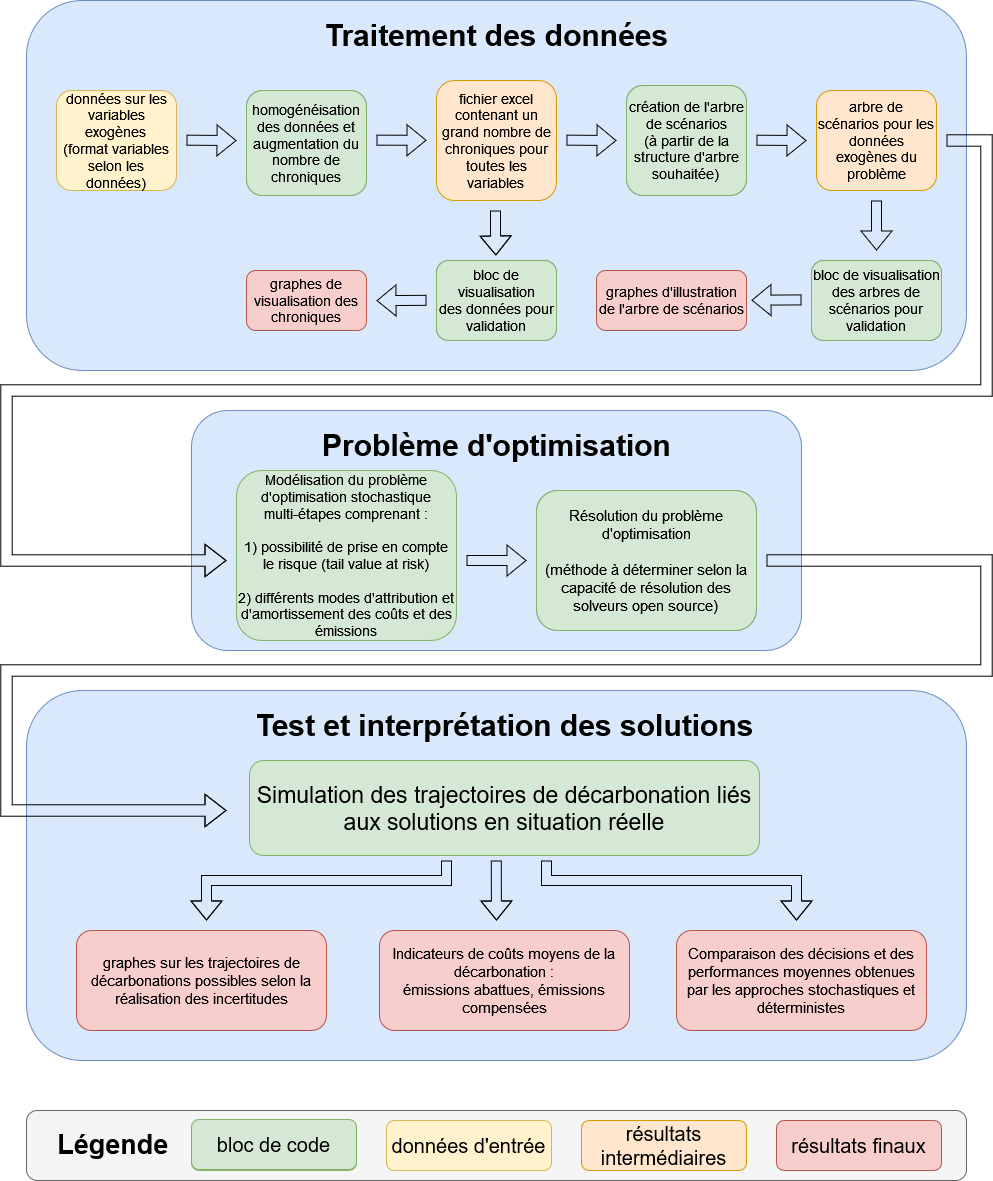

The diagram above was exported from draw.io. Its source (the exported page's mxGraphModel, read from the mxfile embedded in the PNG):
<mxGraphModel dx="3031" dy="1242" grid="1" gridSize="10" guides="1" tooltips="1" connect="1" arrows="1" fold="1" page="1" pageScale="1" pageWidth="827" pageHeight="1169" background="#ffffff" math="0" shadow="0">
  <root>
    <mxCell id="0" />
    <mxCell id="1" parent="0" />
    <mxCell id="GMd4P8_Klf1V9hqmh4ww-91" value="" style="rounded=1;whiteSpace=wrap;html=1;fillColor=#f5f5f5;strokeColor=#666666;imageWidth=18;allowArrows=0;connectable=0;fontColor=#333333;" parent="1" vertex="1">
      <mxGeometry x="20" y="1180" width="940" height="70" as="geometry" />
    </mxCell>
    <mxCell id="GMd4P8_Klf1V9hqmh4ww-72" value="&lt;font style=&quot;font-size: 30px;&quot;&gt;&lt;b&gt;Problème d'optimisation&lt;/b&gt;&lt;/font&gt;" style="text;html=1;align=center;verticalAlign=middle;resizable=0;points=[];autosize=1;strokeColor=none;fillColor=none;" parent="1" vertex="1">
      <mxGeometry x="313" y="490" width="370" height="50" as="geometry" />
    </mxCell>
    <mxCell id="GMd4P8_Klf1V9hqmh4ww-62" value="" style="rounded=1;whiteSpace=wrap;html=1;fillColor=#dae8fc;strokeColor=#6c8ebf;imageWidth=18;allowArrows=0;connectable=0;" parent="1" vertex="1">
      <mxGeometry x="20" y="760" width="940" height="370" as="geometry" />
    </mxCell>
    <mxCell id="GMd4P8_Klf1V9hqmh4ww-23" value="" style="rounded=1;whiteSpace=wrap;html=1;fillColor=#dae8fc;strokeColor=#6c8ebf;connectable=0;allowArrows=0;" parent="1" vertex="1">
      <mxGeometry x="20" y="70" width="940" height="370" as="geometry" />
    </mxCell>
    <mxCell id="GMd4P8_Klf1V9hqmh4ww-2" value="" style="shape=flexArrow;endArrow=classic;html=1;rounded=0;" parent="1" edge="1">
      <mxGeometry width="50" height="50" relative="1" as="geometry">
        <mxPoint x="180" y="209.66000000000003" as="sourcePoint" />
        <mxPoint x="230" y="210.08" as="targetPoint" />
        <Array as="points">
          <mxPoint x="180" y="209.66000000000003" />
        </Array>
      </mxGeometry>
    </mxCell>
    <mxCell id="GMd4P8_Klf1V9hqmh4ww-3" value="&lt;div style=&quot;font-size: 14px;&quot; align=&quot;center&quot;&gt;&lt;font style=&quot;font-size: 14px;&quot;&gt;homogénéisation des données et augmentation du nombre de chroniques&lt;br&gt;&lt;/font&gt;&lt;/div&gt;" style="rounded=1;whiteSpace=wrap;html=1;fillColor=#dae8fc;strokeColor=#6c8ebf;" parent="1" vertex="1">
      <mxGeometry x="240" y="160" width="120" height="105" as="geometry" />
    </mxCell>
    <mxCell id="GMd4P8_Klf1V9hqmh4ww-4" value="" style="shape=flexArrow;endArrow=classic;html=1;rounded=0;" parent="1" edge="1">
      <mxGeometry width="50" height="50" relative="1" as="geometry">
        <mxPoint x="370" y="209.66000000000003" as="sourcePoint" />
        <mxPoint x="420" y="209.8" as="targetPoint" />
      </mxGeometry>
    </mxCell>
    <mxCell id="GMd4P8_Klf1V9hqmh4ww-6" value="&lt;div style=&quot;font-size: 14px;&quot;&gt;&lt;font style=&quot;font-size: 14px;&quot;&gt;fichier excel&lt;/font&gt;&lt;/div&gt;&lt;div style=&quot;font-size: 14px;&quot;&gt;&lt;font style=&quot;font-size: 14px;&quot;&gt;contenant un grand nombre de chroniques pour toutes les variables&lt;br&gt;&lt;/font&gt;&lt;/div&gt;" style="rounded=1;whiteSpace=wrap;html=1;fillColor=#ffe6cc;strokeColor=#d79b00;" parent="1" vertex="1">
      <mxGeometry x="430" y="150" width="120" height="120" as="geometry" />
    </mxCell>
    <mxCell id="GMd4P8_Klf1V9hqmh4ww-14" value="&lt;div style=&quot;font-size: 14px;&quot;&gt;&lt;font style=&quot;font-size: 14px;&quot;&gt;données sur les variables exogènes &lt;br&gt;&lt;/font&gt;&lt;/div&gt;&lt;div style=&quot;font-size: 14px;&quot;&gt;&lt;font style=&quot;font-size: 14px;&quot;&gt;(format variables selon les données)&lt;br&gt;&lt;/font&gt;&lt;/div&gt;" style="rounded=1;whiteSpace=wrap;html=1;fillColor=#fff2cc;strokeColor=#d6b656;" parent="1" vertex="1">
      <mxGeometry x="50" y="160" width="120" height="100" as="geometry" />
    </mxCell>
    <mxCell id="GMd4P8_Klf1V9hqmh4ww-15" value="" style="shape=flexArrow;endArrow=classic;html=1;rounded=0;" parent="1" edge="1">
      <mxGeometry width="50" height="50" relative="1" as="geometry">
        <mxPoint x="560" y="209.66000000000005" as="sourcePoint" />
        <mxPoint x="610" y="209.99" as="targetPoint" />
      </mxGeometry>
    </mxCell>
    <mxCell id="GMd4P8_Klf1V9hqmh4ww-17" value="&lt;div style=&quot;font-size: 14px;&quot; align=&quot;center&quot;&gt;&lt;font style=&quot;font-size: 14px;&quot;&gt;bloc de création de l'arbre de scénarios&lt;/font&gt;&lt;/div&gt;&lt;div style=&quot;font-size: 14px;&quot; align=&quot;center&quot;&gt;&lt;font style=&quot;font-size: 14px;&quot;&gt;(à partir de la structure d'arbre souhaitée)&lt;br&gt;&lt;/font&gt;&lt;/div&gt;" style="rounded=1;whiteSpace=wrap;html=1;fillColor=#dae8fc;strokeColor=#6c8ebf;" parent="1" vertex="1">
      <mxGeometry x="620" y="155" width="120" height="110" as="geometry" />
    </mxCell>
    <mxCell id="GMd4P8_Klf1V9hqmh4ww-19" value="" style="shape=flexArrow;endArrow=classic;html=1;rounded=0;" parent="1" edge="1">
      <mxGeometry width="50" height="50" relative="1" as="geometry">
        <mxPoint x="750" y="209.72000000000008" as="sourcePoint" />
        <mxPoint x="800.0000000000002" y="210.05" as="targetPoint" />
      </mxGeometry>
    </mxCell>
    <mxCell id="GMd4P8_Klf1V9hqmh4ww-21" value="&lt;font style=&quot;font-size: 14px;&quot;&gt;arbre de scénarios pour les données exogènes du problème&lt;/font&gt;" style="rounded=1;whiteSpace=wrap;html=1;fillColor=#ffe6cc;strokeColor=#d79b00;" parent="1" vertex="1">
      <mxGeometry x="810" y="160" width="120" height="100" as="geometry" />
    </mxCell>
    <mxCell id="GMd4P8_Klf1V9hqmh4ww-24" value="&lt;font style=&quot;font-size: 30px;&quot;&gt;&lt;b&gt;Traitement des données&lt;br&gt;&lt;/b&gt;&lt;/font&gt;" style="text;html=1;align=center;verticalAlign=middle;resizable=0;points=[];autosize=1;strokeColor=none;fillColor=none;" parent="1" vertex="1">
      <mxGeometry x="305" y="80" width="370" height="50" as="geometry" />
    </mxCell>
    <mxCell id="GMd4P8_Klf1V9hqmh4ww-25" value="" style="rounded=1;whiteSpace=wrap;html=1;fillColor=#dae8fc;strokeColor=#6c8ebf;imageWidth=18;allowArrows=0;connectable=0;" parent="1" vertex="1">
      <mxGeometry x="185" y="480" width="610" height="240" as="geometry" />
    </mxCell>
    <mxCell id="GMd4P8_Klf1V9hqmh4ww-26" value="&lt;font style=&quot;font-size: 30px;&quot;&gt;&lt;b&gt;Problème d'optimisation&lt;/b&gt;&lt;/font&gt;" style="text;html=1;align=center;verticalAlign=middle;resizable=0;points=[];autosize=1;strokeColor=none;fillColor=none;" parent="1" vertex="1">
      <mxGeometry x="305" y="490" width="370" height="50" as="geometry" />
    </mxCell>
    <mxCell id="GMd4P8_Klf1V9hqmh4ww-29" value="" style="shape=flexArrow;endArrow=classic;html=1;rounded=0;width=11.428571428571429;endSize=6.666666666666666;" parent="1" edge="1">
      <mxGeometry width="50" height="50" relative="1" as="geometry">
        <mxPoint x="940" y="210" as="sourcePoint" />
        <mxPoint x="220" y="630" as="targetPoint" />
        <Array as="points">
          <mxPoint x="980" y="210" />
          <mxPoint x="980" y="460" />
          <mxPoint y="460" />
          <mxPoint y="630" />
        </Array>
      </mxGeometry>
    </mxCell>
    <mxCell id="GMd4P8_Klf1V9hqmh4ww-33" value="" style="shape=flexArrow;endArrow=classic;html=1;rounded=0;" parent="1" edge="1">
      <mxGeometry width="50" height="50" relative="1" as="geometry">
        <mxPoint x="489" y="280" as="sourcePoint" />
        <mxPoint x="489.41" y="325" as="targetPoint" />
        <Array as="points">
          <mxPoint x="489" y="300" />
        </Array>
      </mxGeometry>
    </mxCell>
    <mxCell id="GMd4P8_Klf1V9hqmh4ww-34" value="&lt;div style=&quot;font-size: 14px;&quot; align=&quot;center&quot;&gt;&lt;font style=&quot;font-size: 14px;&quot;&gt;bloc de visualisation&lt;/font&gt;&lt;/div&gt;&lt;div style=&quot;font-size: 14px;&quot; align=&quot;center&quot;&gt;&lt;font style=&quot;font-size: 14px;&quot;&gt;des données pour validation&lt;br&gt;&lt;/font&gt;&lt;/div&gt;" style="rounded=1;whiteSpace=wrap;html=1;fillColor=#dae8fc;strokeColor=#6c8ebf;" parent="1" vertex="1">
      <mxGeometry x="430" y="330" width="120" height="80" as="geometry" />
    </mxCell>
    <mxCell id="GMd4P8_Klf1V9hqmh4ww-35" value="" style="shape=flexArrow;endArrow=classic;html=1;rounded=0;" parent="1" edge="1">
      <mxGeometry width="50" height="50" relative="1" as="geometry">
        <mxPoint x="870" y="270.0000000000002" as="sourcePoint" />
        <mxPoint x="870" y="320" as="targetPoint" />
      </mxGeometry>
    </mxCell>
    <mxCell id="GMd4P8_Klf1V9hqmh4ww-36" value="&lt;div style=&quot;font-size: 14px;&quot; align=&quot;center&quot;&gt;&lt;font style=&quot;font-size: 14px;&quot;&gt;bloc de visualisation&lt;/font&gt;&lt;/div&gt;&lt;div style=&quot;font-size: 14px;&quot; align=&quot;center&quot;&gt;&lt;font style=&quot;font-size: 14px;&quot;&gt;des arbres de scénarios pour validation&lt;br&gt;&lt;/font&gt;&lt;/div&gt;" style="rounded=1;whiteSpace=wrap;html=1;fillColor=#dae8fc;strokeColor=#6c8ebf;" parent="1" vertex="1">
      <mxGeometry x="805" y="330" width="130" height="80" as="geometry" />
    </mxCell>
    <mxCell id="GMd4P8_Klf1V9hqmh4ww-39" value="&lt;font style=&quot;font-size: 14px;&quot;&gt;graphes de visualisation des chroniques&lt;/font&gt;" style="rounded=1;whiteSpace=wrap;html=1;fillColor=#f8cecc;strokeColor=#b85450;" parent="1" vertex="1">
      <mxGeometry x="240" y="340" width="120" height="60" as="geometry" />
    </mxCell>
    <mxCell id="GMd4P8_Klf1V9hqmh4ww-41" value="&lt;div&gt;&lt;font style=&quot;font-size: 14px;&quot;&gt;graphes d'illustration de l'arbre de scénarios&lt;/font&gt;&lt;/div&gt;" style="rounded=1;whiteSpace=wrap;html=1;fillColor=#f8cecc;strokeColor=#b85450;" parent="1" vertex="1">
      <mxGeometry x="590" y="340" width="150" height="60" as="geometry" />
    </mxCell>
    <mxCell id="GMd4P8_Klf1V9hqmh4ww-42" value="" style="shape=flexArrow;endArrow=classic;html=1;rounded=0;" parent="1" edge="1">
      <mxGeometry width="50" height="50" relative="1" as="geometry">
        <mxPoint x="795" y="369.41" as="sourcePoint" />
        <mxPoint x="745" y="369.71" as="targetPoint" />
      </mxGeometry>
    </mxCell>
    <mxCell id="GMd4P8_Klf1V9hqmh4ww-44" value="" style="shape=flexArrow;endArrow=classic;html=1;rounded=0;" parent="1" edge="1">
      <mxGeometry width="50" height="50" relative="1" as="geometry">
        <mxPoint x="420" y="369.82000000000005" as="sourcePoint" />
        <mxPoint x="370" y="370.12" as="targetPoint" />
      </mxGeometry>
    </mxCell>
    <mxCell id="GMd4P8_Klf1V9hqmh4ww-45" value="&lt;div style=&quot;font-size: 14px;&quot;&gt;&lt;font style=&quot;font-size: 14px;&quot;&gt;Modélisation du problème d'optimisation stochastique &lt;br&gt;&lt;/font&gt;&lt;/div&gt;&lt;div style=&quot;font-size: 14px;&quot;&gt;&lt;font style=&quot;font-size: 14px;&quot;&gt;multi-étapes comprenant :&lt;/font&gt;&lt;/div&gt;&lt;div style=&quot;font-size: 14px;&quot;&gt;&lt;font style=&quot;font-size: 14px;&quot;&gt;&lt;br&gt;&lt;/font&gt;&lt;/div&gt;&lt;div style=&quot;font-size: 14px;&quot;&gt;&lt;font style=&quot;font-size: 14px;&quot;&gt;1) possibilité de prise en compte le risque (tail value at risk)&lt;/font&gt;&lt;/div&gt;&lt;div style=&quot;font-size: 14px;&quot;&gt;&lt;font style=&quot;font-size: 14px;&quot;&gt;&lt;br&gt;&lt;/font&gt;&lt;/div&gt;&lt;div style=&quot;font-size: 14px;&quot;&gt;&lt;font style=&quot;font-size: 14px;&quot;&gt;2) différents modes d'attribution et d'amortissement des coûts et des émissions&lt;br&gt;&lt;/font&gt;&lt;/div&gt;" style="rounded=1;whiteSpace=wrap;html=1;fillColor=#d5e8d4;strokeColor=#82b366;" parent="1" vertex="1">
      <mxGeometry x="230" y="540" width="220" height="170" as="geometry" />
    </mxCell>
    <mxCell id="GMd4P8_Klf1V9hqmh4ww-61" value="" style="shape=flexArrow;endArrow=classic;html=1;rounded=0;width=11.428571428571429;endSize=6.666666666666666;startArrow=none;" parent="1" edge="1">
      <mxGeometry width="50" height="50" relative="1" as="geometry">
        <mxPoint x="760" y="630" as="sourcePoint" />
        <mxPoint x="220" y="880" as="targetPoint" />
        <Array as="points">
          <mxPoint x="980" y="630" />
          <mxPoint x="980" y="740" />
          <mxPoint y="740" />
          <mxPoint y="880" />
        </Array>
      </mxGeometry>
    </mxCell>
    <mxCell id="GMd4P8_Klf1V9hqmh4ww-64" value="Test des solutions sur des cas d'application réels" style="rounded=1;whiteSpace=wrap;html=1;fillColor=#d5e8d4;strokeColor=#82b366;" parent="1" vertex="1">
      <mxGeometry x="407.5" y="830" width="165" height="95" as="geometry" />
    </mxCell>
    <mxCell id="GMd4P8_Klf1V9hqmh4ww-68" value="&lt;div style=&quot;font-size: 15px;&quot;&gt;&lt;font style=&quot;font-size: 15px;&quot;&gt;Résolution du problème d'optimisation&lt;/font&gt;&lt;/div&gt;&lt;div style=&quot;font-size: 15px;&quot;&gt;&lt;font style=&quot;font-size: 15px;&quot;&gt;&lt;br&gt;&lt;/font&gt;&lt;/div&gt;&lt;div style=&quot;font-size: 15px;&quot;&gt;&lt;font style=&quot;font-size: 15px;&quot;&gt;(méthode à déterminer selon la capacité de résolution des solveurs open source)&lt;br&gt;&lt;/font&gt;&lt;/div&gt;" style="rounded=1;whiteSpace=wrap;html=1;fillColor=#dae8fc;strokeColor=#6c8ebf;" parent="1" vertex="1">
      <mxGeometry x="530" y="560" width="220" height="140" as="geometry" />
    </mxCell>
    <mxCell id="GMd4P8_Klf1V9hqmh4ww-70" value="" style="shape=flexArrow;endArrow=classic;html=1;rounded=0;" parent="1" edge="1">
      <mxGeometry width="50" height="50" relative="1" as="geometry">
        <mxPoint x="460" y="630" as="sourcePoint" />
        <mxPoint x="520" y="630" as="targetPoint" />
      </mxGeometry>
    </mxCell>
    <mxCell id="GMd4P8_Klf1V9hqmh4ww-71" value="&lt;div style=&quot;font-size: 30px;&quot;&gt;&lt;b&gt;&lt;font style=&quot;font-size: 30px;&quot;&gt;Test et interprétation des solutions&lt;br&gt;&lt;/font&gt;&lt;/b&gt;&lt;/div&gt;" style="text;html=1;align=center;verticalAlign=middle;resizable=0;points=[];autosize=1;strokeColor=none;fillColor=none;" parent="1" vertex="1">
      <mxGeometry x="238" y="770" width="520" height="50" as="geometry" />
    </mxCell>
    <mxCell id="GMd4P8_Klf1V9hqmh4ww-85" value="" style="shape=flexArrow;endArrow=classic;html=1;rounded=0;" parent="1" edge="1">
      <mxGeometry width="50" height="50" relative="1" as="geometry">
        <mxPoint x="440" y="930" as="sourcePoint" />
        <mxPoint x="200" y="990" as="targetPoint" />
        <Array as="points">
          <mxPoint x="440" y="950" />
          <mxPoint x="200" y="950" />
        </Array>
      </mxGeometry>
    </mxCell>
    <mxCell id="GMd4P8_Klf1V9hqmh4ww-86" value="" style="shape=flexArrow;endArrow=classic;html=1;rounded=0;" parent="1" edge="1">
      <mxGeometry width="50" height="50" relative="1" as="geometry">
        <mxPoint x="489.80000000000007" y="930" as="sourcePoint" />
        <mxPoint x="490" y="990" as="targetPoint" />
        <Array as="points">
          <mxPoint x="489.8" y="950" />
        </Array>
      </mxGeometry>
    </mxCell>
    <mxCell id="GMd4P8_Klf1V9hqmh4ww-87" value="" style="shape=flexArrow;endArrow=classic;html=1;rounded=0;" parent="1" edge="1">
      <mxGeometry width="50" height="50" relative="1" as="geometry">
        <mxPoint x="540" y="930" as="sourcePoint" />
        <mxPoint x="790" y="990" as="targetPoint" />
        <Array as="points">
          <mxPoint x="540" y="950" />
          <mxPoint x="790" y="950" />
        </Array>
      </mxGeometry>
    </mxCell>
    <mxCell id="GMd4P8_Klf1V9hqmh4ww-88" value="&lt;font size=&quot;1&quot;&gt;&lt;b style=&quot;font-size: 27px;&quot;&gt;Légende&amp;nbsp; &lt;br&gt;&lt;/b&gt;&lt;/font&gt;" style="text;html=1;align=center;verticalAlign=middle;resizable=0;points=[];autosize=1;strokeColor=none;fillColor=none;fontSize=14;" parent="1" vertex="1">
      <mxGeometry x="40" y="1189" width="140" height="50" as="geometry" />
    </mxCell>
    <mxCell id="GMd4P8_Klf1V9hqmh4ww-89" value="&lt;font style=&quot;font-size: 20px;&quot;&gt;bloc de code&lt;/font&gt;" style="rounded=1;whiteSpace=wrap;html=1;fillColor=#d5e8d4;strokeColor=#82b366;" parent="1" vertex="1">
      <mxGeometry x="185" y="1190" width="165" height="50" as="geometry" />
    </mxCell>
    <mxCell id="GMd4P8_Klf1V9hqmh4ww-90" value="&lt;div&gt;&lt;font style=&quot;font-size: 20px;&quot;&gt;données d'entrée&lt;/font&gt;&lt;/div&gt;" style="rounded=1;whiteSpace=wrap;html=1;fillColor=#fff2cc;strokeColor=#d6b656;" parent="1" vertex="1">
      <mxGeometry x="380" y="1190" width="165" height="50" as="geometry" />
    </mxCell>
    <mxCell id="GMd4P8_Klf1V9hqmh4ww-93" value="&lt;font style=&quot;font-size: 15px;&quot;&gt;Comparaison des décisions et des performances moyennes obtenues par les approches stochastiques et déterministes&lt;/font&gt;" style="rounded=1;whiteSpace=wrap;html=1;fillColor=#f8cecc;strokeColor=#b85450;" parent="1" vertex="1">
      <mxGeometry x="670" y="1000" width="250" height="100" as="geometry" />
    </mxCell>
    <mxCell id="GMd4P8_Klf1V9hqmh4ww-94" value="&lt;font style=&quot;font-size: 20px;&quot;&gt;résultats finaux&lt;/font&gt;" style="rounded=1;whiteSpace=wrap;html=1;fillColor=#f8cecc;strokeColor=#b85450;" parent="1" vertex="1">
      <mxGeometry x="770" y="1190" width="165" height="50" as="geometry" />
    </mxCell>
    <mxCell id="GMd4P8_Klf1V9hqmh4ww-95" value="&lt;div style=&quot;font-size: 15px;&quot;&gt;&lt;font style=&quot;font-size: 15px;&quot;&gt;Indicateurs de coûts moyens de la décarbonation : &lt;br&gt;&lt;/font&gt;&lt;/div&gt;&lt;div style=&quot;font-size: 15px;&quot;&gt;&lt;font style=&quot;font-size: 15px;&quot;&gt;émissions abattues, émissions compensées&lt;/font&gt;&lt;/div&gt;" style="rounded=1;whiteSpace=wrap;html=1;fillColor=#f8cecc;strokeColor=#b85450;" parent="1" vertex="1">
      <mxGeometry x="373" y="1000" width="250" height="100" as="geometry" />
    </mxCell>
    <mxCell id="GMd4P8_Klf1V9hqmh4ww-96" value="&lt;font style=&quot;font-size: 15px;&quot;&gt;graphes sur les trajectoires de décarbonations possibles selon la réalisation des incertitudes&lt;/font&gt;" style="rounded=1;whiteSpace=wrap;html=1;fillColor=#f8cecc;strokeColor=#b85450;" parent="1" vertex="1">
      <mxGeometry x="70" y="1000" width="250" height="100" as="geometry" />
    </mxCell>
    <mxCell id="GMd4P8_Klf1V9hqmh4ww-97" value="&lt;font style=&quot;font-size: 20px;&quot;&gt;résultats intermédiaires&lt;/font&gt;" style="rounded=1;whiteSpace=wrap;html=1;fillColor=#ffe6cc;strokeColor=#d79b00;" parent="1" vertex="1">
      <mxGeometry x="575" y="1190" width="165" height="50" as="geometry" />
    </mxCell>
    <mxCell id="GMd4P8_Klf1V9hqmh4ww-98" value="&lt;font style=&quot;font-size: 23px;&quot;&gt;Simulation des trajectoires de décarbonation liés aux solutions en situation réelle&lt;/font&gt;" style="rounded=1;whiteSpace=wrap;html=1;fillColor=#d5e8d4;strokeColor=#82b366;" parent="1" vertex="1">
      <mxGeometry x="243" y="830" width="510" height="95" as="geometry" />
    </mxCell>
    <mxCell id="GMd4P8_Klf1V9hqmh4ww-99" value="&lt;font style=&quot;font-size: 20px;&quot;&gt;bloc de code&lt;/font&gt;" style="rounded=1;whiteSpace=wrap;html=1;fillColor=#d5e8d4;strokeColor=#82b366;" parent="1" vertex="1">
      <mxGeometry x="185" y="1189" width="165" height="50" as="geometry" />
    </mxCell>
    <mxCell id="GMd4P8_Klf1V9hqmh4ww-102" value="&lt;div style=&quot;font-size: 14px;&quot; align=&quot;center&quot;&gt;&lt;font style=&quot;font-size: 14px;&quot;&gt;création de l'arbre de scénarios&lt;/font&gt;&lt;/div&gt;&lt;div style=&quot;font-size: 14px;&quot; align=&quot;center&quot;&gt;&lt;font style=&quot;font-size: 14px;&quot;&gt;(à partir de la structure d'arbre souhaitée)&lt;br&gt;&lt;/font&gt;&lt;/div&gt;" style="rounded=1;whiteSpace=wrap;html=1;fillColor=#d5e8d4;strokeColor=#82b366;" parent="1" vertex="1">
      <mxGeometry x="620" y="155" width="120" height="110" as="geometry" />
    </mxCell>
    <mxCell id="GMd4P8_Klf1V9hqmh4ww-103" value="&lt;div style=&quot;font-size: 14px;&quot; align=&quot;center&quot;&gt;&lt;font style=&quot;font-size: 14px;&quot;&gt;homogénéisation des données et augmentation du nombre de chroniques&lt;br&gt;&lt;/font&gt;&lt;/div&gt;" style="rounded=1;whiteSpace=wrap;html=1;fillColor=#d5e8d4;strokeColor=#82b366;" parent="1" vertex="1">
      <mxGeometry x="240" y="160" width="120" height="105" as="geometry" />
    </mxCell>
    <mxCell id="GMd4P8_Klf1V9hqmh4ww-104" value="&lt;div style=&quot;font-size: 14px;&quot; align=&quot;center&quot;&gt;&lt;font style=&quot;font-size: 14px;&quot;&gt;bloc de visualisation&lt;/font&gt;&lt;/div&gt;&lt;div style=&quot;font-size: 14px;&quot; align=&quot;center&quot;&gt;&lt;font style=&quot;font-size: 14px;&quot;&gt;des données pour validation&lt;br&gt;&lt;/font&gt;&lt;/div&gt;" style="rounded=1;whiteSpace=wrap;html=1;fillColor=#d5e8d4;strokeColor=#82b366;" parent="1" vertex="1">
      <mxGeometry x="430" y="330" width="120" height="80" as="geometry" />
    </mxCell>
    <mxCell id="GMd4P8_Klf1V9hqmh4ww-105" value="&lt;div style=&quot;font-size: 14px;&quot; align=&quot;center&quot;&gt;&lt;font style=&quot;font-size: 14px;&quot;&gt;bloc de visualisation&lt;/font&gt;&lt;/div&gt;&lt;div style=&quot;font-size: 14px;&quot; align=&quot;center&quot;&gt;&lt;font style=&quot;font-size: 14px;&quot;&gt;des arbres de scénarios pour validation&lt;br&gt;&lt;/font&gt;&lt;/div&gt;" style="rounded=1;whiteSpace=wrap;html=1;fillColor=#d5e8d4;strokeColor=#82b366;" parent="1" vertex="1">
      <mxGeometry x="805" y="330" width="130" height="80" as="geometry" />
    </mxCell>
    <mxCell id="GMd4P8_Klf1V9hqmh4ww-106" value="&lt;div style=&quot;font-size: 15px;&quot;&gt;&lt;font style=&quot;font-size: 15px;&quot;&gt;Résolution du problème d'optimisation&lt;/font&gt;&lt;/div&gt;&lt;div style=&quot;font-size: 15px;&quot;&gt;&lt;font style=&quot;font-size: 15px;&quot;&gt;&lt;br&gt;&lt;/font&gt;&lt;/div&gt;&lt;div style=&quot;font-size: 15px;&quot;&gt;&lt;font style=&quot;font-size: 15px;&quot;&gt;(méthode à déterminer selon la capacité de résolution des solveurs open source)&lt;br&gt;&lt;/font&gt;&lt;/div&gt;" style="rounded=1;whiteSpace=wrap;html=1;fillColor=#d5e8d4;strokeColor=#82b366;" parent="1" vertex="1">
      <mxGeometry x="530" y="560" width="220" height="140" as="geometry" />
    </mxCell>
  </root>
</mxGraphModel>